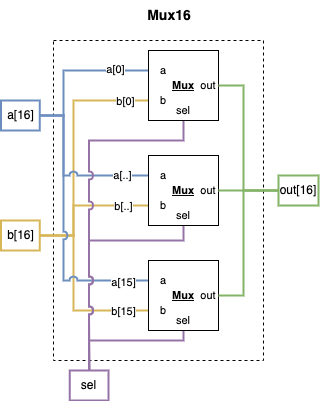

The diagram above was exported from draw.io. Its source (the exported page's mxGraphModel, read from the mxfile embedded in the PNG):
<mxGraphModel dx="1109" dy="859" grid="1" gridSize="10" guides="1" tooltips="1" connect="1" arrows="1" fold="1" page="1" pageScale="1" pageWidth="850" pageHeight="1100" math="0" shadow="0">
  <root>
    <mxCell id="0" />
    <mxCell id="1" parent="0" />
    <mxCell id="2" value="&lt;font style=&quot;font-size: 14px;&quot;&gt;&lt;b&gt;Mux16&lt;/b&gt;&lt;/font&gt;" style="text;html=1;align=center;verticalAlign=middle;whiteSpace=wrap;rounded=0;" vertex="1" parent="1">
      <mxGeometry x="626.25" y="1470" width="60" height="30" as="geometry" />
    </mxCell>
    <mxCell id="3" value="" style="rounded=0;whiteSpace=wrap;html=1;dashed=1;" vertex="1" parent="1">
      <mxGeometry x="540" y="1510" width="210" height="320" as="geometry" />
    </mxCell>
    <mxCell id="4" value="out[16]" style="text;html=1;align=center;verticalAlign=middle;whiteSpace=wrap;rounded=0;fillColor=none;strokeColor=#82b366;strokeWidth=2;" vertex="1" parent="1">
      <mxGeometry x="765" y="1645" width="40" height="30" as="geometry" />
    </mxCell>
    <mxCell id="5" style="edgeStyle=orthogonalEdgeStyle;shape=connector;rounded=0;orthogonalLoop=1;jettySize=auto;html=1;exitX=1;exitY=0.5;exitDx=0;exitDy=0;entryX=0;entryY=0.5;entryDx=0;entryDy=0;strokeColor=#6c8ebf;align=center;verticalAlign=middle;fontFamily=Helvetica;fontSize=11;fontColor=default;labelBackgroundColor=default;startFill=0;endArrow=none;fillColor=#dae8fc;strokeWidth=2;" edge="1" source="7" target="26" parent="1">
      <mxGeometry relative="1" as="geometry">
        <Array as="points">
          <mxPoint x="550" y="1585" />
          <mxPoint x="550" y="1540" />
        </Array>
      </mxGeometry>
    </mxCell>
    <mxCell id="6" value="a[0]" style="edgeLabel;html=1;align=center;verticalAlign=middle;resizable=0;points=[];fontFamily=Helvetica;fontSize=11;fontColor=default;labelBackgroundColor=default;" vertex="1" connectable="0" parent="5">
      <mxGeometry x="0.5121" y="2" relative="1" as="geometry">
        <mxPoint as="offset" />
      </mxGeometry>
    </mxCell>
    <mxCell id="7" value="a[16]" style="text;html=1;align=center;verticalAlign=middle;whiteSpace=wrap;rounded=0;fillColor=none;strokeColor=#6c8ebf;strokeWidth=2;" vertex="1" parent="1">
      <mxGeometry x="487.5" y="1570" width="38.75" height="30" as="geometry" />
    </mxCell>
    <mxCell id="8" style="edgeStyle=orthogonalEdgeStyle;shape=connector;rounded=0;orthogonalLoop=1;jettySize=auto;html=1;exitX=1;exitY=0.5;exitDx=0;exitDy=0;entryX=0;entryY=0.5;entryDx=0;entryDy=0;strokeColor=#d6b656;align=center;verticalAlign=middle;fontFamily=Helvetica;fontSize=11;fontColor=default;labelBackgroundColor=default;startFill=0;endArrow=none;fillColor=#fff2cc;strokeWidth=2;" edge="1" source="15" target="27" parent="1">
      <mxGeometry relative="1" as="geometry">
        <Array as="points">
          <mxPoint x="560" y="1705" />
          <mxPoint x="560" y="1570" />
        </Array>
      </mxGeometry>
    </mxCell>
    <mxCell id="9" value="b[0]" style="edgeLabel;html=1;align=center;verticalAlign=middle;resizable=0;points=[];fontFamily=Helvetica;fontSize=11;fontColor=default;labelBackgroundColor=default;" vertex="1" connectable="0" parent="8">
      <mxGeometry x="0.747" relative="1" as="geometry">
        <mxPoint x="3" as="offset" />
      </mxGeometry>
    </mxCell>
    <mxCell id="10" style="edgeStyle=orthogonalEdgeStyle;shape=connector;rounded=0;orthogonalLoop=1;jettySize=auto;html=1;exitX=1;exitY=0.5;exitDx=0;exitDy=0;entryX=0;entryY=0.5;entryDx=0;entryDy=0;strokeColor=#6c8ebf;align=center;verticalAlign=middle;fontFamily=Helvetica;fontSize=11;fontColor=default;labelBackgroundColor=default;startFill=0;endArrow=none;jumpStyle=arc;fillColor=#dae8fc;strokeWidth=2;" edge="1" source="7" target="32" parent="1">
      <mxGeometry relative="1" as="geometry">
        <Array as="points">
          <mxPoint x="550" y="1585" />
          <mxPoint x="550" y="1645" />
        </Array>
      </mxGeometry>
    </mxCell>
    <mxCell id="11" value="a[..]" style="edgeLabel;html=1;align=center;verticalAlign=middle;resizable=0;points=[];fontFamily=Helvetica;fontSize=11;fontColor=default;labelBackgroundColor=default;" vertex="1" connectable="0" parent="10">
      <mxGeometry x="0.6372" y="1" relative="1" as="geometry">
        <mxPoint as="offset" />
      </mxGeometry>
    </mxCell>
    <mxCell id="12" style="edgeStyle=orthogonalEdgeStyle;shape=connector;rounded=0;orthogonalLoop=1;jettySize=auto;html=1;exitX=1;exitY=0.5;exitDx=0;exitDy=0;exitPerimeter=0;entryX=0;entryY=0.75;entryDx=0;entryDy=0;entryPerimeter=0;strokeColor=default;align=center;verticalAlign=middle;fontFamily=Helvetica;fontSize=11;fontColor=default;labelBackgroundColor=default;startFill=0;endArrow=none;" edge="1" parent="1">
      <mxGeometry relative="1" as="geometry">
        <mxPoint x="724.38" y="1645" as="sourcePoint" />
        <mxPoint x="724.38" y="1645" as="targetPoint" />
      </mxGeometry>
    </mxCell>
    <mxCell id="13" style="edgeStyle=orthogonalEdgeStyle;shape=connector;rounded=0;orthogonalLoop=1;jettySize=auto;html=1;exitX=1;exitY=0.5;exitDx=0;exitDy=0;entryX=0;entryY=0.5;entryDx=0;entryDy=0;strokeColor=#d6b656;align=center;verticalAlign=middle;fontFamily=Helvetica;fontSize=11;fontColor=default;labelBackgroundColor=default;startFill=0;endArrow=none;fillColor=#fff2cc;strokeWidth=2;" edge="1" source="15" target="33" parent="1">
      <mxGeometry relative="1" as="geometry">
        <Array as="points">
          <mxPoint x="560" y="1705" />
          <mxPoint x="560" y="1675" />
        </Array>
      </mxGeometry>
    </mxCell>
    <mxCell id="14" value="b[..]" style="edgeLabel;html=1;align=center;verticalAlign=middle;resizable=0;points=[];fontFamily=Helvetica;fontSize=11;fontColor=default;labelBackgroundColor=default;" vertex="1" connectable="0" parent="13">
      <mxGeometry x="0.5285" relative="1" as="geometry">
        <mxPoint x="3" as="offset" />
      </mxGeometry>
    </mxCell>
    <mxCell id="15" value="b[16]" style="text;html=1;align=center;verticalAlign=middle;whiteSpace=wrap;rounded=0;fillColor=none;strokeColor=#d6b656;strokeWidth=2;" vertex="1" parent="1">
      <mxGeometry x="487.5" y="1690" width="38.75" height="30" as="geometry" />
    </mxCell>
    <mxCell id="16" style="edgeStyle=orthogonalEdgeStyle;shape=connector;rounded=0;orthogonalLoop=1;jettySize=auto;html=1;exitX=1;exitY=0.5;exitDx=0;exitDy=0;entryX=0;entryY=0.5;entryDx=0;entryDy=0;strokeColor=#d6b656;align=center;verticalAlign=middle;fontFamily=Helvetica;fontSize=11;fontColor=default;labelBackgroundColor=default;startFill=0;endArrow=none;fillColor=#fff2cc;strokeWidth=2;" edge="1" source="15" target="39" parent="1">
      <mxGeometry relative="1" as="geometry">
        <Array as="points">
          <mxPoint x="560" y="1705" />
          <mxPoint x="560" y="1780" />
        </Array>
      </mxGeometry>
    </mxCell>
    <mxCell id="17" value="b[15]" style="edgeLabel;html=1;align=center;verticalAlign=middle;resizable=0;points=[];fontFamily=Helvetica;fontSize=11;fontColor=default;labelBackgroundColor=default;" vertex="1" connectable="0" parent="16">
      <mxGeometry x="0.6778" relative="1" as="geometry">
        <mxPoint as="offset" />
      </mxGeometry>
    </mxCell>
    <mxCell id="18" style="edgeStyle=orthogonalEdgeStyle;shape=connector;rounded=0;orthogonalLoop=1;jettySize=auto;html=1;exitX=1;exitY=0.5;exitDx=0;exitDy=0;entryX=0;entryY=0.5;entryDx=0;entryDy=0;strokeColor=#6c8ebf;align=center;verticalAlign=middle;fontFamily=Helvetica;fontSize=11;fontColor=default;labelBackgroundColor=default;startFill=0;endArrow=none;jumpStyle=arc;fillColor=#dae8fc;strokeWidth=2;" edge="1" source="7" target="38" parent="1">
      <mxGeometry relative="1" as="geometry">
        <Array as="points">
          <mxPoint x="550" y="1585" />
          <mxPoint x="550" y="1750" />
        </Array>
      </mxGeometry>
    </mxCell>
    <mxCell id="19" value="a[15]" style="edgeLabel;html=1;align=center;verticalAlign=middle;resizable=0;points=[];fontFamily=Helvetica;fontSize=11;fontColor=default;labelBackgroundColor=default;" vertex="1" connectable="0" parent="18">
      <mxGeometry x="0.7764" y="-1" relative="1" as="geometry">
        <mxPoint as="offset" />
      </mxGeometry>
    </mxCell>
    <mxCell id="20" style="edgeStyle=orthogonalEdgeStyle;shape=connector;rounded=0;orthogonalLoop=1;jettySize=auto;html=1;exitX=0.5;exitY=0;exitDx=0;exitDy=0;entryX=0.5;entryY=1;entryDx=0;entryDy=0;strokeColor=#9673a6;align=center;verticalAlign=middle;fontFamily=Helvetica;fontSize=11;fontColor=default;labelBackgroundColor=default;startFill=0;endArrow=none;jumpStyle=arc;fillColor=#e1d5e7;strokeWidth=2;" edge="1" source="23" target="28" parent="1">
      <mxGeometry relative="1" as="geometry">
        <Array as="points">
          <mxPoint x="576" y="1610" />
          <mxPoint x="670" y="1610" />
        </Array>
      </mxGeometry>
    </mxCell>
    <mxCell id="21" style="edgeStyle=orthogonalEdgeStyle;shape=connector;rounded=0;orthogonalLoop=1;jettySize=auto;html=1;exitX=0.5;exitY=0;exitDx=0;exitDy=0;entryX=0.5;entryY=1;entryDx=0;entryDy=0;strokeColor=#9673a6;align=center;verticalAlign=middle;fontFamily=Helvetica;fontSize=11;fontColor=default;labelBackgroundColor=default;startFill=0;endArrow=none;jumpStyle=arc;fillColor=#e1d5e7;strokeWidth=2;" edge="1" source="23" target="34" parent="1">
      <mxGeometry relative="1" as="geometry">
        <Array as="points">
          <mxPoint x="576" y="1710" />
          <mxPoint x="670" y="1710" />
        </Array>
      </mxGeometry>
    </mxCell>
    <mxCell id="22" style="edgeStyle=orthogonalEdgeStyle;shape=connector;rounded=0;orthogonalLoop=1;jettySize=auto;html=1;exitX=0.5;exitY=0;exitDx=0;exitDy=0;entryX=0.5;entryY=1;entryDx=0;entryDy=0;strokeColor=#9673a6;align=center;verticalAlign=middle;fontFamily=Helvetica;fontSize=11;fontColor=default;labelBackgroundColor=default;startFill=0;endArrow=none;fillColor=#e1d5e7;strokeWidth=2;" edge="1" source="23" target="40" parent="1">
      <mxGeometry relative="1" as="geometry">
        <Array as="points">
          <mxPoint x="576" y="1810" />
          <mxPoint x="670" y="1810" />
        </Array>
      </mxGeometry>
    </mxCell>
    <mxCell id="23" value="sel" style="text;html=1;align=center;verticalAlign=middle;whiteSpace=wrap;rounded=0;fillColor=none;strokeColor=#9673a6;strokeWidth=2;" vertex="1" parent="1">
      <mxGeometry x="556.25" y="1840" width="38.75" height="30" as="geometry" />
    </mxCell>
    <mxCell id="24" value="" style="group;movable=1;resizable=1;rotatable=1;deletable=1;editable=1;locked=0;connectable=1;fontFamily=Helvetica;fontSize=11;fontColor=default;labelBackgroundColor=default;" vertex="1" connectable="0" parent="1">
      <mxGeometry x="620" y="1520" width="100" height="90" as="geometry" />
    </mxCell>
    <mxCell id="25" value="&lt;b&gt;&lt;u&gt;Mux&lt;/u&gt;&lt;/b&gt;" style="whiteSpace=wrap;html=1;aspect=fixed;fontFamily=Helvetica;fontSize=11;fontColor=default;labelBackgroundColor=default;movable=1;resizable=1;rotatable=1;deletable=1;editable=1;locked=0;connectable=1;" vertex="1" parent="24">
      <mxGeometry x="15" width="70" height="70" as="geometry" />
    </mxCell>
    <mxCell id="26" value="a" style="text;html=1;align=center;verticalAlign=middle;whiteSpace=wrap;rounded=0;fontFamily=Helvetica;fontSize=11;fontColor=default;labelBackgroundColor=default;movable=1;resizable=1;rotatable=1;deletable=1;editable=1;locked=0;connectable=1;" vertex="1" parent="24">
      <mxGeometry x="20" y="10" width="20" height="20" as="geometry" />
    </mxCell>
    <mxCell id="27" value="b" style="text;html=1;align=center;verticalAlign=middle;whiteSpace=wrap;rounded=0;fontFamily=Helvetica;fontSize=11;fontColor=default;labelBackgroundColor=default;movable=1;resizable=1;rotatable=1;deletable=1;editable=1;locked=0;connectable=1;" vertex="1" parent="24">
      <mxGeometry x="20" y="40" width="20" height="20" as="geometry" />
    </mxCell>
    <mxCell id="28" value="sel" style="text;html=1;align=center;verticalAlign=middle;whiteSpace=wrap;rounded=0;fontFamily=Helvetica;fontSize=11;fontColor=default;labelBackgroundColor=default;movable=1;resizable=1;rotatable=1;deletable=1;editable=1;locked=0;connectable=1;" vertex="1" parent="24">
      <mxGeometry x="40" y="50" width="20" height="20" as="geometry" />
    </mxCell>
    <mxCell id="29" value="out" style="text;html=1;align=center;verticalAlign=middle;whiteSpace=wrap;rounded=0;fontFamily=Helvetica;fontSize=11;fontColor=default;labelBackgroundColor=default;movable=1;resizable=1;rotatable=1;deletable=1;editable=1;locked=0;connectable=1;" vertex="1" parent="24">
      <mxGeometry x="65" y="25" width="20" height="20" as="geometry" />
    </mxCell>
    <mxCell id="30" value="" style="group;movable=1;resizable=1;rotatable=1;deletable=1;editable=1;locked=0;connectable=1;fontFamily=Helvetica;fontSize=11;fontColor=default;labelBackgroundColor=default;" vertex="1" connectable="0" parent="1">
      <mxGeometry x="620" y="1625" width="100" height="90" as="geometry" />
    </mxCell>
    <mxCell id="31" value="&lt;b&gt;&lt;u&gt;Mux&lt;/u&gt;&lt;/b&gt;" style="whiteSpace=wrap;html=1;aspect=fixed;fontFamily=Helvetica;fontSize=11;fontColor=default;labelBackgroundColor=default;movable=1;resizable=1;rotatable=1;deletable=1;editable=1;locked=0;connectable=1;" vertex="1" parent="30">
      <mxGeometry x="15" width="70" height="70" as="geometry" />
    </mxCell>
    <mxCell id="32" value="a" style="text;html=1;align=center;verticalAlign=middle;whiteSpace=wrap;rounded=0;fontFamily=Helvetica;fontSize=11;fontColor=default;labelBackgroundColor=default;movable=1;resizable=1;rotatable=1;deletable=1;editable=1;locked=0;connectable=1;" vertex="1" parent="30">
      <mxGeometry x="20" y="10" width="20" height="20" as="geometry" />
    </mxCell>
    <mxCell id="33" value="b" style="text;html=1;align=center;verticalAlign=middle;whiteSpace=wrap;rounded=0;fontFamily=Helvetica;fontSize=11;fontColor=default;labelBackgroundColor=default;movable=1;resizable=1;rotatable=1;deletable=1;editable=1;locked=0;connectable=1;" vertex="1" parent="30">
      <mxGeometry x="20" y="40" width="20" height="20" as="geometry" />
    </mxCell>
    <mxCell id="34" value="sel" style="text;html=1;align=center;verticalAlign=middle;whiteSpace=wrap;rounded=0;fontFamily=Helvetica;fontSize=11;fontColor=default;labelBackgroundColor=default;movable=1;resizable=1;rotatable=1;deletable=1;editable=1;locked=0;connectable=1;" vertex="1" parent="30">
      <mxGeometry x="40" y="50" width="20" height="20" as="geometry" />
    </mxCell>
    <mxCell id="35" value="out" style="text;html=1;align=center;verticalAlign=middle;whiteSpace=wrap;rounded=0;fontFamily=Helvetica;fontSize=11;fontColor=default;labelBackgroundColor=default;movable=1;resizable=1;rotatable=1;deletable=1;editable=1;locked=0;connectable=1;" vertex="1" parent="30">
      <mxGeometry x="65" y="25" width="20" height="20" as="geometry" />
    </mxCell>
    <mxCell id="36" value="" style="group;movable=1;resizable=1;rotatable=1;deletable=1;editable=1;locked=0;connectable=1;fontFamily=Helvetica;fontSize=11;fontColor=default;labelBackgroundColor=default;" vertex="1" connectable="0" parent="1">
      <mxGeometry x="620" y="1730" width="100" height="90" as="geometry" />
    </mxCell>
    <mxCell id="37" value="&lt;b&gt;&lt;u&gt;Mux&lt;/u&gt;&lt;/b&gt;" style="whiteSpace=wrap;html=1;aspect=fixed;fontFamily=Helvetica;fontSize=11;fontColor=default;labelBackgroundColor=default;movable=1;resizable=1;rotatable=1;deletable=1;editable=1;locked=0;connectable=1;" vertex="1" parent="36">
      <mxGeometry x="15" width="70" height="70" as="geometry" />
    </mxCell>
    <mxCell id="38" value="a" style="text;html=1;align=center;verticalAlign=middle;whiteSpace=wrap;rounded=0;fontFamily=Helvetica;fontSize=11;fontColor=default;labelBackgroundColor=default;movable=1;resizable=1;rotatable=1;deletable=1;editable=1;locked=0;connectable=1;" vertex="1" parent="36">
      <mxGeometry x="20" y="10" width="20" height="20" as="geometry" />
    </mxCell>
    <mxCell id="39" value="b" style="text;html=1;align=center;verticalAlign=middle;whiteSpace=wrap;rounded=0;fontFamily=Helvetica;fontSize=11;fontColor=default;labelBackgroundColor=default;movable=1;resizable=1;rotatable=1;deletable=1;editable=1;locked=0;connectable=1;" vertex="1" parent="36">
      <mxGeometry x="20" y="40" width="20" height="20" as="geometry" />
    </mxCell>
    <mxCell id="40" value="sel" style="text;html=1;align=center;verticalAlign=middle;whiteSpace=wrap;rounded=0;fontFamily=Helvetica;fontSize=11;fontColor=default;labelBackgroundColor=default;movable=1;resizable=1;rotatable=1;deletable=1;editable=1;locked=0;connectable=1;" vertex="1" parent="36">
      <mxGeometry x="40" y="50" width="20" height="20" as="geometry" />
    </mxCell>
    <mxCell id="41" value="out" style="text;html=1;align=center;verticalAlign=middle;whiteSpace=wrap;rounded=0;fontFamily=Helvetica;fontSize=11;fontColor=default;labelBackgroundColor=default;movable=1;resizable=1;rotatable=1;deletable=1;editable=1;locked=0;connectable=1;" vertex="1" parent="36">
      <mxGeometry x="65" y="25" width="20" height="20" as="geometry" />
    </mxCell>
    <mxCell id="42" style="edgeStyle=orthogonalEdgeStyle;shape=connector;rounded=0;orthogonalLoop=1;jettySize=auto;html=1;exitX=1;exitY=0.5;exitDx=0;exitDy=0;entryX=0;entryY=0.5;entryDx=0;entryDy=0;strokeColor=#82b366;align=center;verticalAlign=middle;fontFamily=Helvetica;fontSize=11;fontColor=default;labelBackgroundColor=default;startFill=0;endArrow=none;fillColor=#d5e8d4;strokeWidth=2;" edge="1" source="35" target="4" parent="1">
      <mxGeometry relative="1" as="geometry" />
    </mxCell>
    <mxCell id="43" style="edgeStyle=orthogonalEdgeStyle;shape=connector;rounded=0;orthogonalLoop=1;jettySize=auto;html=1;exitX=1;exitY=0.5;exitDx=0;exitDy=0;entryX=0;entryY=0.5;entryDx=0;entryDy=0;strokeColor=#82b366;align=center;verticalAlign=middle;fontFamily=Helvetica;fontSize=11;fontColor=default;labelBackgroundColor=default;startFill=0;endArrow=none;fillColor=#d5e8d4;strokeWidth=2;" edge="1" source="29" target="4" parent="1">
      <mxGeometry relative="1" as="geometry">
        <Array as="points">
          <mxPoint x="730" y="1555" />
          <mxPoint x="730" y="1660" />
        </Array>
      </mxGeometry>
    </mxCell>
    <mxCell id="44" style="edgeStyle=orthogonalEdgeStyle;shape=connector;rounded=0;orthogonalLoop=1;jettySize=auto;html=1;exitX=1;exitY=0.5;exitDx=0;exitDy=0;entryX=0;entryY=0.5;entryDx=0;entryDy=0;strokeColor=#82b366;align=center;verticalAlign=middle;fontFamily=Helvetica;fontSize=11;fontColor=default;labelBackgroundColor=default;startFill=0;endArrow=none;fillColor=#d5e8d4;strokeWidth=2;" edge="1" source="41" target="4" parent="1">
      <mxGeometry relative="1" as="geometry">
        <Array as="points">
          <mxPoint x="730" y="1765" />
          <mxPoint x="730" y="1660" />
        </Array>
      </mxGeometry>
    </mxCell>
  </root>
</mxGraphModel>